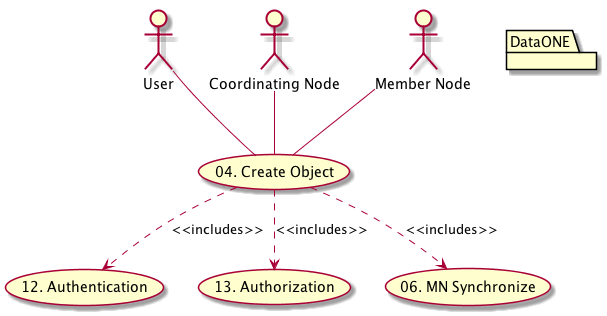

The diagram above was rendered by PlantUML. Its source (embedded in the PNG):
@startuml images/04_uc.png
actor "User" as client
usecase "12. Authentication" as authen

package "DataONE"
  actor "Coordinating Node" as CN
  actor "Member Node" as MN
  usecase "13. Authorization" as author
  usecase "04. Create Object" as create
  usecase "06. MN Synchronize" as mn_sync
  client -- create
  CN -- create
  MN -- create
  create ..> author: <<includes>>
  create ..> authen: <<includes>>
  create ..> mn_sync: <<includes>>
@enduml